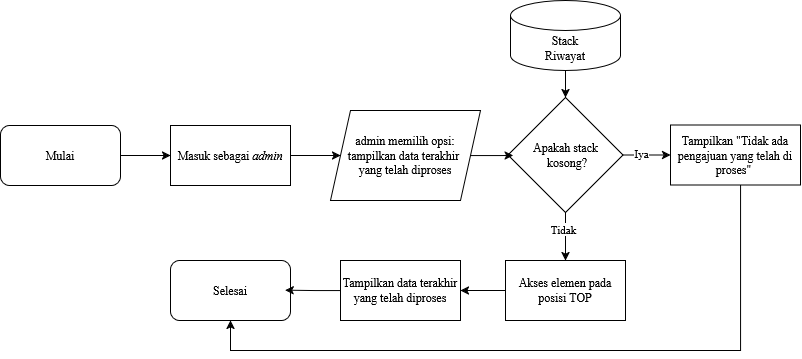

The diagram above was exported from draw.io. Its source (the exported page's mxGraphModel, read from the mxfile embedded in the PNG):
<mxGraphModel dx="797" dy="557" grid="1" gridSize="10" guides="1" tooltips="1" connect="1" arrows="1" fold="1" page="1" pageScale="1" pageWidth="850" pageHeight="1100" math="0" shadow="0">
  <root>
    <mxCell id="0" />
    <mxCell id="1" parent="0" />
    <mxCell id="rwNyVNHTdpq40ihkRFq4-4" edge="1" parent="1" source="rwNyVNHTdpq40ihkRFq4-2" style="edgeStyle=orthogonalEdgeStyle;rounded=0;orthogonalLoop=1;jettySize=auto;html=1;fontFamily=Times New Roman;" target="rwNyVNHTdpq40ihkRFq4-3">
      <mxGeometry relative="1" as="geometry" />
    </mxCell>
    <mxCell id="rwNyVNHTdpq40ihkRFq4-2" parent="1" style="rounded=1;whiteSpace=wrap;html=1;fontFamily=Times New Roman;" value="Mulai" vertex="1">
      <mxGeometry height="60" width="120" x="30" y="135" as="geometry" />
    </mxCell>
    <mxCell id="rwNyVNHTdpq40ihkRFq4-9" edge="1" parent="1" source="rwNyVNHTdpq40ihkRFq4-3" style="edgeStyle=orthogonalEdgeStyle;rounded=0;orthogonalLoop=1;jettySize=auto;html=1;fontFamily=Times New Roman;" target="rwNyVNHTdpq40ihkRFq4-8" value="">
      <mxGeometry relative="1" as="geometry" />
    </mxCell>
    <mxCell id="rwNyVNHTdpq40ihkRFq4-3" parent="1" style="rounded=0;whiteSpace=wrap;html=1;fontFamily=Times New Roman;" value="Masuk sebagai&amp;nbsp;&lt;i&gt;admin&lt;/i&gt;" vertex="1">
      <mxGeometry height="60" width="120" x="200" y="135" as="geometry" />
    </mxCell>
    <mxCell id="rwNyVNHTdpq40ihkRFq4-8" parent="1" style="shape=parallelogram;perimeter=parallelogramPerimeter;whiteSpace=wrap;html=1;fixedSize=1;rounded=0;fontFamily=Times New Roman;" value="&lt;div&gt;admin memilih opsi:&lt;/div&gt;&lt;div&gt;tampilkan data terakhir&amp;nbsp;&lt;/div&gt;&lt;div&gt;yang telah diproses&lt;/div&gt;" vertex="1">
      <mxGeometry height="90" width="150" x="360" y="120" as="geometry" />
    </mxCell>
    <mxCell id="rwNyVNHTdpq40ihkRFq4-13" edge="1" parent="1" source="rwNyVNHTdpq40ihkRFq4-10" style="edgeStyle=orthogonalEdgeStyle;rounded=0;orthogonalLoop=1;jettySize=auto;html=1;fontFamily=Times New Roman;" target="rwNyVNHTdpq40ihkRFq4-11">
      <mxGeometry relative="1" as="geometry" />
    </mxCell>
    <mxCell id="rwNyVNHTdpq40ihkRFq4-10" parent="1" style="shape=cylinder3;whiteSpace=wrap;html=1;boundedLbl=1;backgroundOutline=1;size=15;fontFamily=Times New Roman;" value="&lt;div&gt;Stack&lt;/div&gt;&lt;div&gt;Riwayat&lt;/div&gt;" vertex="1">
      <mxGeometry height="70" width="110" x="540" y="10" as="geometry" />
    </mxCell>
    <mxCell id="rwNyVNHTdpq40ihkRFq4-15" edge="1" parent="1" source="rwNyVNHTdpq40ihkRFq4-11" style="edgeStyle=orthogonalEdgeStyle;rounded=0;orthogonalLoop=1;jettySize=auto;html=1;fontFamily=Times New Roman;" target="rwNyVNHTdpq40ihkRFq4-14" value="">
      <mxGeometry relative="1" as="geometry" />
    </mxCell>
    <mxCell id="rwNyVNHTdpq40ihkRFq4-16" connectable="0" parent="rwNyVNHTdpq40ihkRFq4-15" style="edgeLabel;html=1;align=center;verticalAlign=middle;resizable=0;points=[];fontFamily=Times New Roman;" value="Iya" vertex="1">
      <mxGeometry relative="1" x="-0.2545" y="-1" as="geometry">
        <mxPoint y="-3" as="offset" />
      </mxGeometry>
    </mxCell>
    <mxCell id="rwNyVNHTdpq40ihkRFq4-18" edge="1" parent="1" source="rwNyVNHTdpq40ihkRFq4-11" style="edgeStyle=orthogonalEdgeStyle;rounded=0;orthogonalLoop=1;jettySize=auto;html=1;fontFamily=Times New Roman;" target="rwNyVNHTdpq40ihkRFq4-17" value="">
      <mxGeometry relative="1" as="geometry" />
    </mxCell>
    <mxCell id="rwNyVNHTdpq40ihkRFq4-19" connectable="0" parent="rwNyVNHTdpq40ihkRFq4-18" style="edgeLabel;html=1;align=center;verticalAlign=middle;resizable=0;points=[];fontFamily=Times New Roman;" value="Tidak" vertex="1">
      <mxGeometry relative="1" x="-0.3169" y="-2" as="geometry">
        <mxPoint as="offset" />
      </mxGeometry>
    </mxCell>
    <mxCell id="rwNyVNHTdpq40ihkRFq4-11" parent="1" style="rhombus;whiteSpace=wrap;html=1;fontFamily=Times New Roman;" value="&lt;div&gt;Apakah stack&lt;/div&gt;&lt;div&gt;&amp;nbsp;kosong?&lt;/div&gt;" vertex="1">
      <mxGeometry height="115" width="115" x="537.5" y="107" as="geometry" />
    </mxCell>
    <mxCell id="rwNyVNHTdpq40ihkRFq4-12" edge="1" parent="1" source="rwNyVNHTdpq40ihkRFq4-8" style="edgeStyle=orthogonalEdgeStyle;rounded=0;orthogonalLoop=1;jettySize=auto;html=1;entryX=0.044;entryY=0.503;entryDx=0;entryDy=0;entryPerimeter=0;fontFamily=Times New Roman;" target="rwNyVNHTdpq40ihkRFq4-11">
      <mxGeometry relative="1" as="geometry" />
    </mxCell>
    <mxCell id="rwNyVNHTdpq40ihkRFq4-24" edge="1" parent="1" source="rwNyVNHTdpq40ihkRFq4-14" style="edgeStyle=orthogonalEdgeStyle;rounded=0;orthogonalLoop=1;jettySize=auto;html=1;entryX=0.5;entryY=1;entryDx=0;entryDy=0;fontFamily=Times New Roman;" target="rwNyVNHTdpq40ihkRFq4-22">
      <mxGeometry relative="1" as="geometry">
        <Array as="points">
          <mxPoint x="770" y="360" />
          <mxPoint x="260" y="360" />
        </Array>
      </mxGeometry>
    </mxCell>
    <mxCell id="rwNyVNHTdpq40ihkRFq4-14" parent="1" style="whiteSpace=wrap;html=1;fontFamily=Times New Roman;" value="Tampilkan &quot;Tidak ada pengajuan yang telah di proses&quot;&amp;nbsp;" vertex="1">
      <mxGeometry height="60" width="130" x="700" y="134.5" as="geometry" />
    </mxCell>
    <mxCell id="rwNyVNHTdpq40ihkRFq4-21" edge="1" parent="1" source="rwNyVNHTdpq40ihkRFq4-17" style="edgeStyle=orthogonalEdgeStyle;rounded=0;orthogonalLoop=1;jettySize=auto;html=1;fontFamily=Times New Roman;" target="rwNyVNHTdpq40ihkRFq4-20" value="">
      <mxGeometry relative="1" as="geometry" />
    </mxCell>
    <mxCell id="rwNyVNHTdpq40ihkRFq4-17" parent="1" style="whiteSpace=wrap;html=1;fontFamily=Times New Roman;" value="Akses elemen pada posisi TOP" vertex="1">
      <mxGeometry height="60" width="120" x="535" y="270" as="geometry" />
    </mxCell>
    <mxCell id="rwNyVNHTdpq40ihkRFq4-20" parent="1" style="whiteSpace=wrap;html=1;fontFamily=Times New Roman;" value="Tampilkan data terakhir yang telah diproses" vertex="1">
      <mxGeometry height="60" width="120" x="370" y="270" as="geometry" />
    </mxCell>
    <mxCell id="rwNyVNHTdpq40ihkRFq4-22" parent="1" style="rounded=1;whiteSpace=wrap;html=1;fontFamily=Times New Roman;" value="Selesai" vertex="1">
      <mxGeometry height="60" width="120" x="200" y="270" as="geometry" />
    </mxCell>
    <mxCell id="rwNyVNHTdpq40ihkRFq4-23" edge="1" parent="1" source="rwNyVNHTdpq40ihkRFq4-20" style="edgeStyle=orthogonalEdgeStyle;rounded=0;orthogonalLoop=1;jettySize=auto;html=1;entryX=0.956;entryY=0.493;entryDx=0;entryDy=0;entryPerimeter=0;fontFamily=Times New Roman;" target="rwNyVNHTdpq40ihkRFq4-22">
      <mxGeometry relative="1" as="geometry" />
    </mxCell>
  </root>
</mxGraphModel>